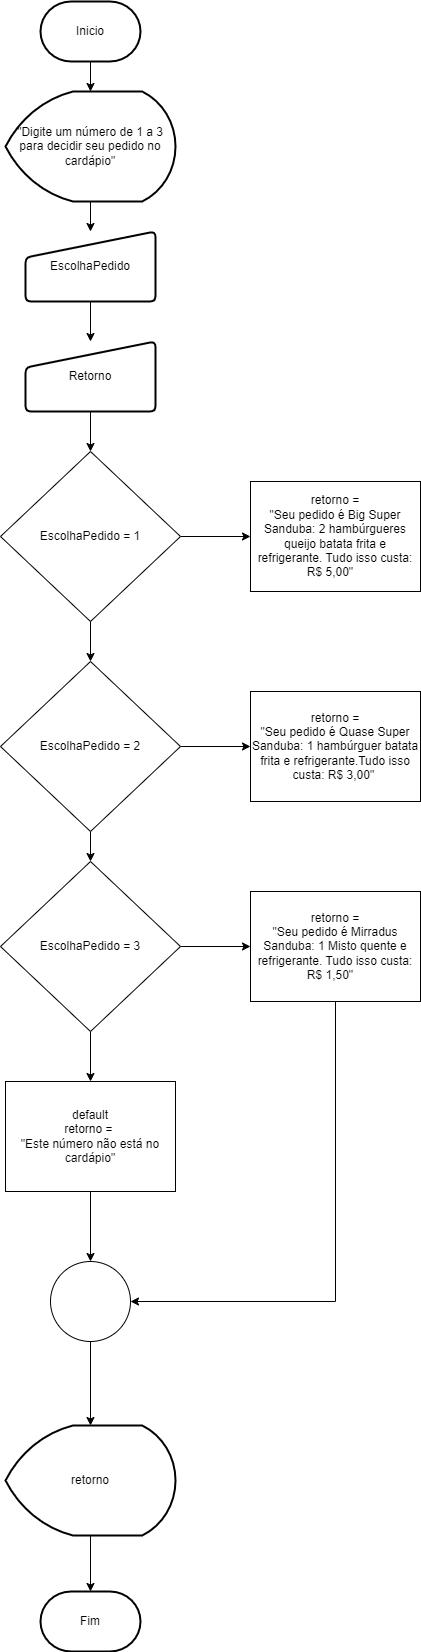

The diagram above was exported from draw.io. Its source (the exported page's mxGraphModel, read from the mxfile embedded in the PNG):
<mxGraphModel dx="1120" dy="478" grid="1" gridSize="10" guides="1" tooltips="1" connect="1" arrows="1" fold="1" page="1" pageScale="1" pageWidth="827" pageHeight="1169" math="0" shadow="0">
  <root>
    <mxCell id="0" />
    <mxCell id="1" parent="0" />
    <mxCell id="S2o9GqLqGsUty2VO9Mz4-1" value="Inicio" style="strokeWidth=2;html=1;shape=mxgraph.flowchart.terminator;whiteSpace=wrap;" vertex="1" parent="1">
      <mxGeometry x="360" y="220" width="100" height="60" as="geometry" />
    </mxCell>
    <mxCell id="S2o9GqLqGsUty2VO9Mz4-2" value="Fim" style="strokeWidth=2;html=1;shape=mxgraph.flowchart.terminator;whiteSpace=wrap;" vertex="1" parent="1">
      <mxGeometry x="360" y="1810" width="100" height="60" as="geometry" />
    </mxCell>
    <mxCell id="S2o9GqLqGsUty2VO9Mz4-17" style="edgeStyle=orthogonalEdgeStyle;rounded=0;orthogonalLoop=1;jettySize=auto;html=1;entryX=0.5;entryY=0;entryDx=0;entryDy=0;" edge="1" parent="1" source="S2o9GqLqGsUty2VO9Mz4-3" target="S2o9GqLqGsUty2VO9Mz4-4">
      <mxGeometry relative="1" as="geometry" />
    </mxCell>
    <mxCell id="S2o9GqLqGsUty2VO9Mz4-3" value="&quot;Digite um número de 1 a 3 para decidir seu pedido no cardápio&quot;" style="strokeWidth=2;html=1;shape=mxgraph.flowchart.display;whiteSpace=wrap;" vertex="1" parent="1">
      <mxGeometry x="325" y="310" width="170" height="110" as="geometry" />
    </mxCell>
    <mxCell id="S2o9GqLqGsUty2VO9Mz4-18" style="edgeStyle=orthogonalEdgeStyle;rounded=0;orthogonalLoop=1;jettySize=auto;html=1;entryX=0.5;entryY=0;entryDx=0;entryDy=0;" edge="1" parent="1" source="S2o9GqLqGsUty2VO9Mz4-4" target="S2o9GqLqGsUty2VO9Mz4-5">
      <mxGeometry relative="1" as="geometry" />
    </mxCell>
    <mxCell id="S2o9GqLqGsUty2VO9Mz4-4" value="EscolhaPedido" style="html=1;strokeWidth=2;shape=manualInput;whiteSpace=wrap;rounded=1;size=26;arcSize=11;" vertex="1" parent="1">
      <mxGeometry x="345" y="450" width="130" height="70" as="geometry" />
    </mxCell>
    <mxCell id="S2o9GqLqGsUty2VO9Mz4-19" style="edgeStyle=orthogonalEdgeStyle;rounded=0;orthogonalLoop=1;jettySize=auto;html=1;entryX=0.5;entryY=0;entryDx=0;entryDy=0;" edge="1" parent="1" source="S2o9GqLqGsUty2VO9Mz4-5" target="S2o9GqLqGsUty2VO9Mz4-6">
      <mxGeometry relative="1" as="geometry" />
    </mxCell>
    <mxCell id="S2o9GqLqGsUty2VO9Mz4-5" value="Retorno" style="html=1;strokeWidth=2;shape=manualInput;whiteSpace=wrap;rounded=1;size=26;arcSize=11;" vertex="1" parent="1">
      <mxGeometry x="345" y="560" width="130" height="70" as="geometry" />
    </mxCell>
    <mxCell id="S2o9GqLqGsUty2VO9Mz4-20" style="edgeStyle=orthogonalEdgeStyle;rounded=0;orthogonalLoop=1;jettySize=auto;html=1;exitX=1;exitY=0.5;exitDx=0;exitDy=0;entryX=0;entryY=0.5;entryDx=0;entryDy=0;" edge="1" parent="1" source="S2o9GqLqGsUty2VO9Mz4-6" target="S2o9GqLqGsUty2VO9Mz4-9">
      <mxGeometry relative="1" as="geometry" />
    </mxCell>
    <mxCell id="S2o9GqLqGsUty2VO9Mz4-21" style="edgeStyle=orthogonalEdgeStyle;rounded=0;orthogonalLoop=1;jettySize=auto;html=1;" edge="1" parent="1" source="S2o9GqLqGsUty2VO9Mz4-6" target="S2o9GqLqGsUty2VO9Mz4-7">
      <mxGeometry relative="1" as="geometry" />
    </mxCell>
    <mxCell id="S2o9GqLqGsUty2VO9Mz4-6" value="EscolhaPedido = 1" style="rhombus;whiteSpace=wrap;html=1;" vertex="1" parent="1">
      <mxGeometry x="320" y="670" width="180" height="170" as="geometry" />
    </mxCell>
    <mxCell id="S2o9GqLqGsUty2VO9Mz4-22" style="edgeStyle=orthogonalEdgeStyle;rounded=0;orthogonalLoop=1;jettySize=auto;html=1;entryX=0;entryY=0.5;entryDx=0;entryDy=0;" edge="1" parent="1" source="S2o9GqLqGsUty2VO9Mz4-7" target="S2o9GqLqGsUty2VO9Mz4-10">
      <mxGeometry relative="1" as="geometry" />
    </mxCell>
    <mxCell id="S2o9GqLqGsUty2VO9Mz4-23" style="edgeStyle=orthogonalEdgeStyle;rounded=0;orthogonalLoop=1;jettySize=auto;html=1;entryX=0.5;entryY=0;entryDx=0;entryDy=0;" edge="1" parent="1" source="S2o9GqLqGsUty2VO9Mz4-7" target="S2o9GqLqGsUty2VO9Mz4-8">
      <mxGeometry relative="1" as="geometry" />
    </mxCell>
    <mxCell id="S2o9GqLqGsUty2VO9Mz4-7" value="EscolhaPedido = 2" style="rhombus;whiteSpace=wrap;html=1;" vertex="1" parent="1">
      <mxGeometry x="320" y="880" width="180" height="170" as="geometry" />
    </mxCell>
    <mxCell id="S2o9GqLqGsUty2VO9Mz4-24" style="edgeStyle=orthogonalEdgeStyle;rounded=0;orthogonalLoop=1;jettySize=auto;html=1;" edge="1" parent="1" source="S2o9GqLqGsUty2VO9Mz4-8" target="S2o9GqLqGsUty2VO9Mz4-11">
      <mxGeometry relative="1" as="geometry" />
    </mxCell>
    <mxCell id="S2o9GqLqGsUty2VO9Mz4-25" style="edgeStyle=orthogonalEdgeStyle;rounded=0;orthogonalLoop=1;jettySize=auto;html=1;entryX=0.5;entryY=0;entryDx=0;entryDy=0;" edge="1" parent="1" source="S2o9GqLqGsUty2VO9Mz4-8" target="S2o9GqLqGsUty2VO9Mz4-14">
      <mxGeometry relative="1" as="geometry" />
    </mxCell>
    <mxCell id="S2o9GqLqGsUty2VO9Mz4-8" value="EscolhaPedido = 3" style="rhombus;whiteSpace=wrap;html=1;" vertex="1" parent="1">
      <mxGeometry x="320" y="1080" width="180" height="170" as="geometry" />
    </mxCell>
    <mxCell id="S2o9GqLqGsUty2VO9Mz4-9" value="retorno = &lt;br&gt;&quot;Seu pedido é Big Super Sanduba: 2 hambúrgueres queijo batata frita e refrigerante. Tudo isso custa: R$ 5,00&quot;&amp;nbsp; &amp;nbsp;" style="whiteSpace=wrap;html=1;" vertex="1" parent="1">
      <mxGeometry x="570" y="700" width="170" height="110" as="geometry" />
    </mxCell>
    <mxCell id="S2o9GqLqGsUty2VO9Mz4-10" value="retorno = &lt;br&gt;&quot;Seu pedido é Quase Super Sanduba: 1 hambúrguer batata frita e refrigerante.Tudo isso custa: R$ 3,00&quot;&amp;nbsp;" style="whiteSpace=wrap;html=1;" vertex="1" parent="1">
      <mxGeometry x="570" y="910" width="170" height="110" as="geometry" />
    </mxCell>
    <mxCell id="S2o9GqLqGsUty2VO9Mz4-27" style="edgeStyle=orthogonalEdgeStyle;rounded=0;orthogonalLoop=1;jettySize=auto;html=1;entryX=1;entryY=0.5;entryDx=0;entryDy=0;" edge="1" parent="1" source="S2o9GqLqGsUty2VO9Mz4-11" target="S2o9GqLqGsUty2VO9Mz4-13">
      <mxGeometry relative="1" as="geometry">
        <Array as="points">
          <mxPoint x="655" y="1520" />
        </Array>
      </mxGeometry>
    </mxCell>
    <mxCell id="S2o9GqLqGsUty2VO9Mz4-11" value="retorno = &lt;br&gt;&quot;Seu pedido é Mirradus Sanduba: 1 Misto quente e refrigerante. Tudo isso custa: R$ 1,50&quot;&amp;nbsp; &amp;nbsp;" style="whiteSpace=wrap;html=1;" vertex="1" parent="1">
      <mxGeometry x="570" y="1110" width="170" height="110" as="geometry" />
    </mxCell>
    <mxCell id="S2o9GqLqGsUty2VO9Mz4-13" value="" style="ellipse;whiteSpace=wrap;html=1;" vertex="1" parent="1">
      <mxGeometry x="370" y="1480" width="80" height="80" as="geometry" />
    </mxCell>
    <mxCell id="S2o9GqLqGsUty2VO9Mz4-26" style="edgeStyle=orthogonalEdgeStyle;rounded=0;orthogonalLoop=1;jettySize=auto;html=1;entryX=0.5;entryY=0;entryDx=0;entryDy=0;" edge="1" parent="1" source="S2o9GqLqGsUty2VO9Mz4-14" target="S2o9GqLqGsUty2VO9Mz4-13">
      <mxGeometry relative="1" as="geometry" />
    </mxCell>
    <mxCell id="S2o9GqLqGsUty2VO9Mz4-14" value="&lt;span style=&quot;background-color: initial;&quot;&gt;default &lt;br&gt;&lt;/span&gt;&lt;span style=&quot;background-color: initial;&quot;&gt;retorno =&amp;nbsp;&lt;/span&gt;&lt;span style=&quot;background-color: initial;&quot;&gt;&lt;br&gt;&lt;/span&gt;&lt;div&gt;&quot;Este número não está no cardápio&quot;&lt;/div&gt;" style="whiteSpace=wrap;html=1;" vertex="1" parent="1">
      <mxGeometry x="325" y="1300" width="170" height="110" as="geometry" />
    </mxCell>
    <mxCell id="S2o9GqLqGsUty2VO9Mz4-15" value="retorno" style="strokeWidth=2;html=1;shape=mxgraph.flowchart.display;whiteSpace=wrap;" vertex="1" parent="1">
      <mxGeometry x="325" y="1644" width="170" height="110" as="geometry" />
    </mxCell>
    <mxCell id="S2o9GqLqGsUty2VO9Mz4-16" style="edgeStyle=orthogonalEdgeStyle;rounded=0;orthogonalLoop=1;jettySize=auto;html=1;entryX=0.5;entryY=0;entryDx=0;entryDy=0;entryPerimeter=0;" edge="1" parent="1" source="S2o9GqLqGsUty2VO9Mz4-1" target="S2o9GqLqGsUty2VO9Mz4-3">
      <mxGeometry relative="1" as="geometry" />
    </mxCell>
    <mxCell id="S2o9GqLqGsUty2VO9Mz4-28" style="edgeStyle=orthogonalEdgeStyle;rounded=0;orthogonalLoop=1;jettySize=auto;html=1;entryX=0.5;entryY=0;entryDx=0;entryDy=0;entryPerimeter=0;" edge="1" parent="1" source="S2o9GqLqGsUty2VO9Mz4-13" target="S2o9GqLqGsUty2VO9Mz4-15">
      <mxGeometry relative="1" as="geometry" />
    </mxCell>
    <mxCell id="S2o9GqLqGsUty2VO9Mz4-29" style="edgeStyle=orthogonalEdgeStyle;rounded=0;orthogonalLoop=1;jettySize=auto;html=1;entryX=0.5;entryY=0;entryDx=0;entryDy=0;entryPerimeter=0;" edge="1" parent="1" source="S2o9GqLqGsUty2VO9Mz4-15" target="S2o9GqLqGsUty2VO9Mz4-2">
      <mxGeometry relative="1" as="geometry" />
    </mxCell>
  </root>
</mxGraphModel>